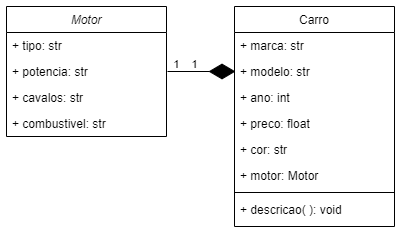

The diagram above was exported from draw.io. Its source (the exported page's mxGraphModel, read from the mxfile embedded in the PNG):
<mxGraphModel dx="1560" dy="706" grid="1" gridSize="10" guides="1" tooltips="1" connect="1" arrows="1" fold="1" page="1" pageScale="1" pageWidth="827" pageHeight="1169" math="0" shadow="0">
  <root>
    <mxCell id="WIyWlLk6GJQsqaUBKTNV-0" />
    <mxCell id="WIyWlLk6GJQsqaUBKTNV-1" parent="WIyWlLk6GJQsqaUBKTNV-0" />
    <mxCell id="zkfFHV4jXpPFQw0GAbJ--0" value="Motor" style="swimlane;fontStyle=2;align=center;verticalAlign=top;childLayout=stackLayout;horizontal=1;startSize=26;horizontalStack=0;resizeParent=1;resizeLast=0;collapsible=1;marginBottom=0;rounded=0;shadow=0;strokeWidth=1;" parent="WIyWlLk6GJQsqaUBKTNV-1" vertex="1">
      <mxGeometry x="280" y="120" width="160" height="130" as="geometry">
        <mxRectangle x="230" y="140" width="160" height="26" as="alternateBounds" />
      </mxGeometry>
    </mxCell>
    <mxCell id="zkfFHV4jXpPFQw0GAbJ--2" value="+ tipo: str" style="text;align=left;verticalAlign=top;spacingLeft=4;spacingRight=4;overflow=hidden;rotatable=0;points=[[0,0.5],[1,0.5]];portConstraint=eastwest;rounded=0;shadow=0;html=0;" parent="zkfFHV4jXpPFQw0GAbJ--0" vertex="1">
      <mxGeometry y="26" width="160" height="26" as="geometry" />
    </mxCell>
    <mxCell id="dHu3F2LuAE3m6hnr3W-o-0" value="+ potencia: str" style="text;align=left;verticalAlign=top;spacingLeft=4;spacingRight=4;overflow=hidden;rotatable=0;points=[[0,0.5],[1,0.5]];portConstraint=eastwest;rounded=0;shadow=0;html=0;" parent="zkfFHV4jXpPFQw0GAbJ--0" vertex="1">
      <mxGeometry y="52" width="160" height="26" as="geometry" />
    </mxCell>
    <mxCell id="dHu3F2LuAE3m6hnr3W-o-2" value="+ cavalos: str" style="text;align=left;verticalAlign=top;spacingLeft=4;spacingRight=4;overflow=hidden;rotatable=0;points=[[0,0.5],[1,0.5]];portConstraint=eastwest;rounded=0;shadow=0;html=0;" parent="zkfFHV4jXpPFQw0GAbJ--0" vertex="1">
      <mxGeometry y="78" width="160" height="26" as="geometry" />
    </mxCell>
    <mxCell id="dHu3F2LuAE3m6hnr3W-o-3" value="+ combustivel: str" style="text;align=left;verticalAlign=top;spacingLeft=4;spacingRight=4;overflow=hidden;rotatable=0;points=[[0,0.5],[1,0.5]];portConstraint=eastwest;rounded=0;shadow=0;html=0;" parent="zkfFHV4jXpPFQw0GAbJ--0" vertex="1">
      <mxGeometry y="104" width="160" height="26" as="geometry" />
    </mxCell>
    <mxCell id="zkfFHV4jXpPFQw0GAbJ--17" value="Carro" style="swimlane;fontStyle=0;align=center;verticalAlign=top;childLayout=stackLayout;horizontal=1;startSize=26;horizontalStack=0;resizeParent=1;resizeLast=0;collapsible=1;marginBottom=0;rounded=0;shadow=0;strokeWidth=1;" parent="WIyWlLk6GJQsqaUBKTNV-1" vertex="1">
      <mxGeometry x="508" y="120" width="160" height="220" as="geometry">
        <mxRectangle x="550" y="140" width="160" height="26" as="alternateBounds" />
      </mxGeometry>
    </mxCell>
    <mxCell id="zkfFHV4jXpPFQw0GAbJ--18" value="+ marca: str" style="text;align=left;verticalAlign=top;spacingLeft=4;spacingRight=4;overflow=hidden;rotatable=0;points=[[0,0.5],[1,0.5]];portConstraint=eastwest;" parent="zkfFHV4jXpPFQw0GAbJ--17" vertex="1">
      <mxGeometry y="26" width="160" height="26" as="geometry" />
    </mxCell>
    <mxCell id="zkfFHV4jXpPFQw0GAbJ--19" value="+ modelo: str" style="text;align=left;verticalAlign=top;spacingLeft=4;spacingRight=4;overflow=hidden;rotatable=0;points=[[0,0.5],[1,0.5]];portConstraint=eastwest;rounded=0;shadow=0;html=0;" parent="zkfFHV4jXpPFQw0GAbJ--17" vertex="1">
      <mxGeometry y="52" width="160" height="26" as="geometry" />
    </mxCell>
    <mxCell id="zkfFHV4jXpPFQw0GAbJ--20" value="+ ano: int" style="text;align=left;verticalAlign=top;spacingLeft=4;spacingRight=4;overflow=hidden;rotatable=0;points=[[0,0.5],[1,0.5]];portConstraint=eastwest;rounded=0;shadow=0;html=0;" parent="zkfFHV4jXpPFQw0GAbJ--17" vertex="1">
      <mxGeometry y="78" width="160" height="26" as="geometry" />
    </mxCell>
    <mxCell id="zkfFHV4jXpPFQw0GAbJ--21" value="+ preco: float" style="text;align=left;verticalAlign=top;spacingLeft=4;spacingRight=4;overflow=hidden;rotatable=0;points=[[0,0.5],[1,0.5]];portConstraint=eastwest;rounded=0;shadow=0;html=0;" parent="zkfFHV4jXpPFQw0GAbJ--17" vertex="1">
      <mxGeometry y="104" width="160" height="26" as="geometry" />
    </mxCell>
    <mxCell id="zkfFHV4jXpPFQw0GAbJ--22" value="+ cor: str" style="text;align=left;verticalAlign=top;spacingLeft=4;spacingRight=4;overflow=hidden;rotatable=0;points=[[0,0.5],[1,0.5]];portConstraint=eastwest;rounded=0;shadow=0;html=0;" parent="zkfFHV4jXpPFQw0GAbJ--17" vertex="1">
      <mxGeometry y="130" width="160" height="26" as="geometry" />
    </mxCell>
    <mxCell id="dHu3F2LuAE3m6hnr3W-o-4" value="+ motor: Motor" style="text;align=left;verticalAlign=top;spacingLeft=4;spacingRight=4;overflow=hidden;rotatable=0;points=[[0,0.5],[1,0.5]];portConstraint=eastwest;rounded=0;shadow=0;html=0;" parent="zkfFHV4jXpPFQw0GAbJ--17" vertex="1">
      <mxGeometry y="156" width="160" height="26" as="geometry" />
    </mxCell>
    <mxCell id="zkfFHV4jXpPFQw0GAbJ--4" value="" style="line;html=1;strokeWidth=1;align=left;verticalAlign=middle;spacingTop=-1;spacingLeft=3;spacingRight=3;rotatable=0;labelPosition=right;points=[];portConstraint=eastwest;" parent="WIyWlLk6GJQsqaUBKTNV-1" vertex="1">
      <mxGeometry x="508" y="302" width="160" height="8" as="geometry" />
    </mxCell>
    <mxCell id="dHu3F2LuAE3m6hnr3W-o-6" value="+ descricao( ): void" style="text;align=left;verticalAlign=top;spacingLeft=4;spacingRight=4;overflow=hidden;rotatable=0;points=[[0,0.5],[1,0.5]];portConstraint=eastwest;" parent="WIyWlLk6GJQsqaUBKTNV-1" vertex="1">
      <mxGeometry x="508" y="310" width="160" height="26" as="geometry" />
    </mxCell>
    <mxCell id="dHu3F2LuAE3m6hnr3W-o-7" value="" style="endArrow=diamondThin;endFill=1;endSize=24;html=1;exitX=1;exitY=0.5;exitDx=0;exitDy=0;entryX=0;entryY=0.5;entryDx=0;entryDy=0;" parent="WIyWlLk6GJQsqaUBKTNV-1" edge="1">
      <mxGeometry width="160" relative="1" as="geometry">
        <mxPoint x="441" y="185" as="sourcePoint" />
        <mxPoint x="509" y="185" as="targetPoint" />
      </mxGeometry>
    </mxCell>
    <mxCell id="dHu3F2LuAE3m6hnr3W-o-8" value="1&amp;nbsp; &amp;nbsp; 1" style="edgeLabel;html=1;align=center;verticalAlign=middle;resizable=0;points=[];" parent="dHu3F2LuAE3m6hnr3W-o-7" vertex="1" connectable="0">
      <mxGeometry x="-0.4363" relative="1" as="geometry">
        <mxPoint x="-1" y="-8" as="offset" />
      </mxGeometry>
    </mxCell>
  </root>
</mxGraphModel>